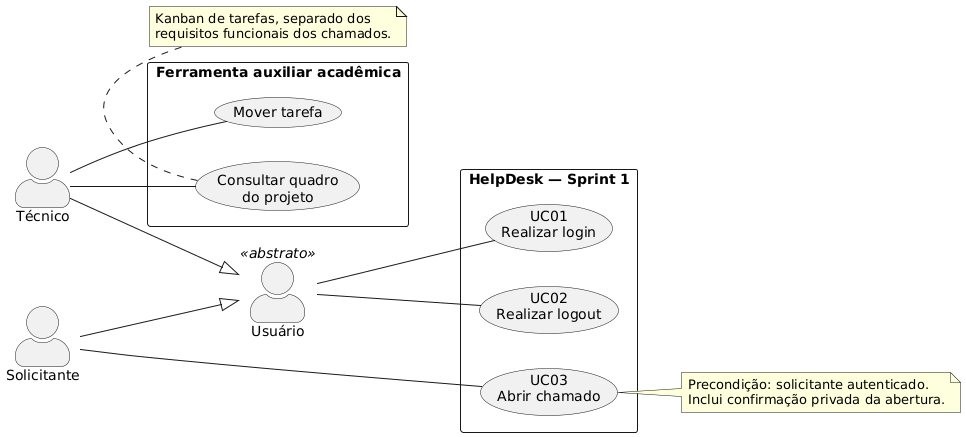

The diagram above was rendered by PlantUML. Its source (embedded in the PNG):
@startuml
left to right direction
skinparam backgroundColor #FFFFFF
skinparam shadowing false
skinparam defaultFontName SansSerif
skinparam actorStyle awesome
actor "Usuário" as User <<abstrato>>
actor "Solicitante" as Requester
actor "Técnico" as Tech
Requester --|> User
Tech --|> User
rectangle "HelpDesk — Sprint 1" {
  usecase "UC01\nRealizar login" as Login
  usecase "UC02\nRealizar logout" as Logout
  usecase "UC03\nAbrir chamado" as Open
}
User -- Login
User -- Logout
Requester -- Open
note right of Open
  Precondição: solicitante autenticado.
  Inclui confirmação privada da abertura.
end note
rectangle "Ferramenta auxiliar acadêmica" {
  usecase "Consultar quadro\ndo projeto" as Board
  usecase "Mover tarefa" as Move
}
Tech -- Board
Tech -- Move
note bottom of Board
  Kanban de tarefas, separado dos
  requisitos funcionais dos chamados.
end note
@enduml